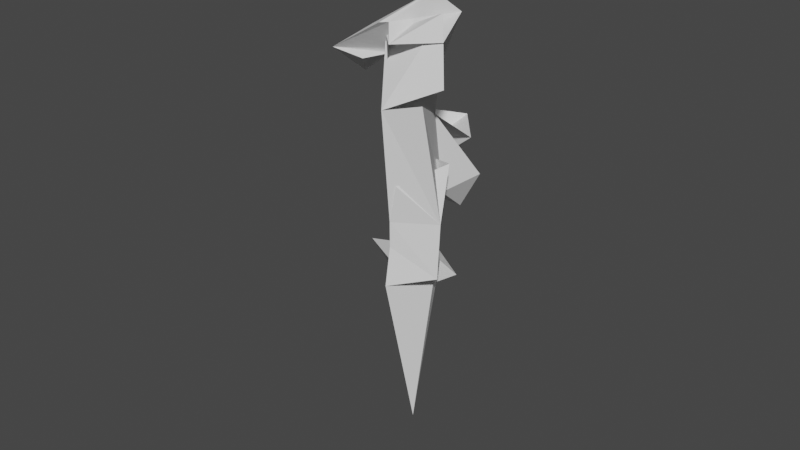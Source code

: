 # Source: AspenBranchTree1.blend  (saved by Blender 2.82.7; exported with 4.5.12 LTS)
import bpy
from mathutils import Matrix  # noqa: F401  (used for matrix-valued properties, if any)

bpy.ops.wm.read_factory_settings(use_empty=True)
scene = bpy.context.scene
scene.name = 'Scene'

# ---- collections
col_collection = bpy.data.collections.new('Collection'); scene.collection.children.link(col_collection)

# ---- world
world_world = bpy.data.worlds.new('World'); scene.world = world_world
world_world.use_nodes = True; world_world.node_tree.nodes.clear()
_N = world_world.node_tree.nodes; _L = world_world.node_tree.links
n0 = _N.new('ShaderNodeOutputWorld'); n0.name = 'World Output'; n0.location = (300, 300)
n1 = _N.new('ShaderNodeBackground'); n1.name = 'Background'; n1.location = (10, 300)
n1.inputs[0].default_value = (0.05088, 0.05088, 0.05088, 1.0)
_L.new(n1.outputs[0], n0.inputs[0])
n0.is_active_output = True
world_world.color = (0.05088, 0.05088, 0.05088)
world_world.use_sun_shadow = False
world_world.sun_shadow_jitter_overblur = 0.0

# ---- meshes
me_plane = bpy.data.meshes.new('Plane')
me_plane.from_pydata([(-0.09047, 0.2057, 3.921), (-0.07671, 0.1841, 3.318), (-0.0722, 0.1294, 3.154), (-0.06909, 0.1079, 3.03), (-0.06585, 0.1709, 2.839), (-0.0536, 0.1243, 2.321), (-0.04826, 0.01702, 2.159), (-0.04468, 0.08626, 1.948), (0.0, 0.0, 0.0), (-0.09246, 0.1745, 4.033), (-0.1257, 0.1431, 6.491), (-0.07112, 0.3052, 2.979), (-0.7503, 0.5148, 2.966), (-0.947, 0.6369, 2.903), (-0.9901, 0.7574, 2.654), (-1.111, 0.6856, 2.983), (-1.459, 0.8801, 2.925), (-1.581, 0.9229, 2.968), (-0.2084, 0.2931, 4.099), (-0.3652, 0.5083, 4.116), (-0.3017, 0.8148, 3.932), (-0.2728, 0.9643, 3.68), (-0.2013, 1.01, 3.483), (-0.1349, 0.912, 3.484), (-0.1804, 0.7869, 3.736), (-0.5196, 1.218, 3.817), (-0.7512, 1.57, 3.798), (-0.9617, 1.812, 3.882), (-0.7766, 1.545, 3.88), (-0.1091, 0.1588, 5.262), (-0.2559, 0.3111, 5.464), (-0.2685, 0.8011, 5.528), (-0.4634, 1.026, 5.419), (-0.5941, 1.303, 5.37), (-0.5922, 1.395, 5.279), (-0.3076, 0.3503, 5.581), (-0.5706, 0.3329, 5.536), (-0.6069, 0.2725, 5.492), (-0.8014, 0.2707, 5.244), (-0.7109, 0.2676, 5.144), (-0.1008, 0.1666, 4.647), (-0.08072, -0.04686, 4.7), (-0.09233, -0.2322, 4.603), (-0.1018, -0.4364, 4.513), (0.04533, -0.5315, 4.615), (-0.3768, -0.7113, 4.382), (-0.4471, -0.7704, 4.26), (-0.1174, 0.151, 5.876), (-0.02737, 0.2121, 5.854), (0.1496, 0.3711, 5.835), (0.2224, 0.2586, 5.781), (0.2158, 0.3458, 5.708), (0.2582, 0.3368, 5.619), (0.3181, 0.2706, 5.548), (0.344, 0.3386, 5.42), (0.3986, 0.3345, 5.298)], [(11, 12), (47, 10), (3, 2), (1, 0), (2, 1), (0, 9), (5, 4), (4, 11), (4, 3), (6, 5), (7, 6), (8, 7), (12, 13), (13, 14), (12, 15), (15, 16), (16, 17), (9, 18), (18, 19), (19, 20), (20, 21), (21, 22), (22, 23), (20, 24), (19, 25), (25, 26), (26, 27), (26, 28), (40, 29), (29, 30), (30, 31), (31, 32), (32, 33), (33, 34), (30, 35), (35, 36), (36, 37), (36, 38), (38, 39), (9, 40), (40, 41), (41, 42), (42, 43), (43, 44), (43, 45), (45, 46), (29, 47), (47, 48), (48, 49), (49, 50), (50, 51), (51, 52), (52, 53), (53, 54), (54, 55)], [])
_uv = me_plane.uv_layers.new(name='UVMap')
_uv.uv.foreach_set('vector', [])
me_plane.use_remesh_fix_poles = True
me_plane.use_remesh_preserve_attributes = False
me_plane.use_mirror_vertex_groups = False
me_plane.update()

# ---- objects
ob_plane = bpy.data.objects.new('Plane', me_plane)

# ---- transforms, parenting, visibility, modifiers, constraints
ob_plane.location = (0.0, 0.0, 0.0)
ob_plane.lineart.crease_threshold = 0.0
_m = ob_plane.modifiers.new('Skin', 'SKIN')
_m = ob_plane.modifiers.new('Decimate', 'DECIMATE')
_m.ratio = 0.09712

# ---- collection membership
col_collection.objects.link(ob_plane)

# ---- scene / render settings (as saved in the file)
scene.frame_start = 1; scene.frame_end = 250; scene.frame_set(1)
scene.render.engine = 'BLENDER_EEVEE_NEXT'
scene.cycles.use_denoising = False
scene.cycles.samples = 128
scene.cycles.sampling_pattern = 'TABULATED_SOBOL'
scene.cycles.use_adaptive_sampling = False
scene.cycles.use_light_tree = False
scene.view_settings.view_transform = 'Filmic'
bpy.context.view_layer.update()

# ---- added for rendering (the .blend has no active camera and no usable light): camera, sun
cam_auto = bpy.data.cameras.new('AutoCamera')
cam_auto.lens = 50.0
cam_auto.sensor_width = 36.0
cam_auto.clip_end = 1000.0
ob_auto_camera = bpy.data.objects.new('AutoCamera', cam_auto)
scene.collection.objects.link(ob_auto_camera)
ob_auto_camera.location = (6.13542, -7.54698, 8.62606)
ob_auto_camera.rotation_euler = (1.09748, -7.21219e-08, 0.694738)
scene.camera = ob_auto_camera
light_auto_sun = bpy.data.lights.new('AutoSun', 'SUN')
light_auto_sun.energy = 3.0
light_auto_sun.angle = 0.0523599
ob_auto_sun = bpy.data.objects.new('AutoSun', light_auto_sun)
scene.collection.objects.link(ob_auto_sun)
ob_auto_sun.rotation_euler = (0.872665, 0.174533, 0.523599)
bpy.context.view_layer.update()
